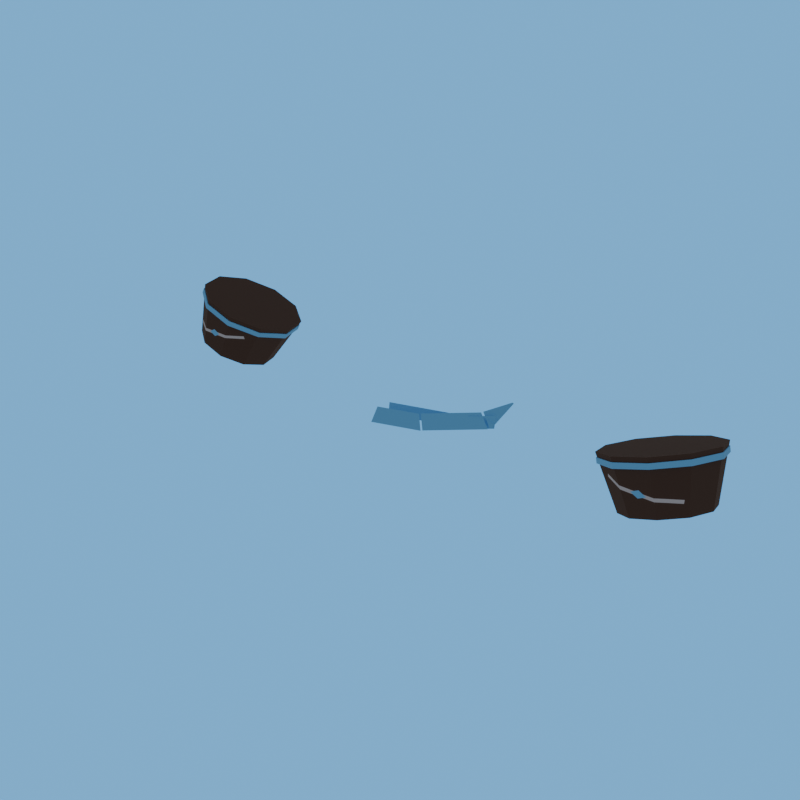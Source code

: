 # Source: conductor_cuffs_1-client.blend  (saved by Blender 5.2.44; exported with 4.5.12 LTS)
import bpy
from mathutils import Matrix  # noqa: F401  (used for matrix-valued properties, if any)

bpy.ops.wm.read_factory_settings(use_empty=True)
scene = bpy.context.scene
scene.name = 'R4_conductor_cuffs_1'

# ---- collections
col_asset_conductor_cuffs_1 = bpy.data.collections.new('Asset_conductor_cuffs_1'); scene.collection.children.link(col_asset_conductor_cuffs_1)

# ---- images (referenced by path relative to the original .blend; pixels are not part of the script)
import os
ASSET_DIR = os.environ.get("B2B_ASSET_DIR", "")  # directory of the original .blend (textures are referenced by path, not embedded)
HERE = os.path.dirname(os.path.abspath(__file__))  # packed textures are extracted next to this script under _unpacked/

def load_image(name, relpath, width, height, colorspace="sRGB"):
    """Load a texture the original file referenced (path relative to the .blend, or extracted next to this script)."""
    p = next((c for c in (os.path.join(HERE, relpath), os.path.join(ASSET_DIR, relpath)) if relpath and os.path.exists(c)), "")
    if p:
        img = bpy.data.images.load(p, check_existing=True)
        img.name = name
    else:  # same state as the original file: an image datablock whose file is absent (Cycles renders it pink)
        img = bpy.data.images.new(name, width, height)
        img.source = "FILE"
        img.filepath = "//" + (relpath or name)
    img.colorspace_settings.name = colorspace
    return img
img_conductor_cuffs_1_overlay_png = load_image('conductor_cuffs_1_overlay.png', '_unpacked/conductor_cuffs_1_overlay.d8043cdc.png', 512, 512, 'sRGB')

# ---- materials (node trees are filled in below, after node groups)
mat_rf_mat_leather_dark = bpy.data.materials.new('RF_Mat_leather_dark')
mat_rf_mat_leather_dark.diffuse_color = (0.06848, 0.04231, 0.03434, 1.0)
mat_conductor_cuffs_1_decal = bpy.data.materials.new('conductor_cuffs_1_Decal')
mat_conductor_cuffs_1_decal.diffuse_color = (0.06848, 0.04231, 0.03434, 1.0)
mat_rf_mat_sky = bpy.data.materials.new('RF_Mat_sky')
mat_rf_mat_sky.diffuse_color = (0.159, 0.5149, 0.9734, 1.0)
mat_conductor_cuffs_1_decal_001 = bpy.data.materials.new('conductor_cuffs_1_Decal.001')
mat_conductor_cuffs_1_decal_001.diffuse_color = (0.06848, 0.04231, 0.03434, 1.0)

# ---- material node trees
mat_rf_mat_leather_dark.use_nodes = True; mat_rf_mat_leather_dark.node_tree.nodes.clear()
_N = mat_rf_mat_leather_dark.node_tree.nodes; _L = mat_rf_mat_leather_dark.node_tree.links
n0 = _N.new('ShaderNodeBsdfPrincipled'); n0.name = 'Principled BSDF'; n0.location = (-200, 100)
n0.inputs[0].default_value = (0.06848, 0.04231, 0.03434, 1.0)
n0.inputs[2].default_value = 1.0
n0.inputs[10].default_value = 0.005
n1 = _N.new('ShaderNodeOutputMaterial'); n1.name = 'Material Output'; n1.location = (200, 100)
_L.new(n0.outputs[0], n1.inputs[0])
n1.is_active_output = True
mat_conductor_cuffs_1_decal.use_nodes = True; mat_conductor_cuffs_1_decal.node_tree.nodes.clear()
_N = mat_conductor_cuffs_1_decal.node_tree.nodes; _L = mat_conductor_cuffs_1_decal.node_tree.links
n0 = _N.new('ShaderNodeBsdfPrincipled'); n0.name = 'Principled BSDF'; n0.location = (-200, 100)
n0.inputs[2].default_value = 1.0
n0.inputs[10].default_value = 0.005
n1 = _N.new('ShaderNodeOutputMaterial'); n1.name = 'Material Output'; n1.location = (200, 100)
n2 = _N.new('ShaderNodeTexImage'); n2.name = 'Image Texture'; n2.location = (0, 0)
n2.image = img_conductor_cuffs_1_overlay_png
n3 = _N.new('ShaderNodeUVMap'); n3.name = 'UV Map'; n3.location = (0, 0)
n3.width = 160
n3.uv_map = 'UVMap'
_L.new(n0.outputs[0], n1.inputs[0])
_L.new(n2.outputs[0], n0.inputs[0])
_L.new(n3.outputs[0], n2.inputs[0])
n1.is_active_output = True
mat_rf_mat_sky.use_nodes = True; mat_rf_mat_sky.node_tree.nodes.clear()
_N = mat_rf_mat_sky.node_tree.nodes; _L = mat_rf_mat_sky.node_tree.links
n0 = _N.new('ShaderNodeBsdfPrincipled'); n0.name = 'Principled BSDF'; n0.location = (-200, 100)
n0.inputs[0].default_value = (0.159, 0.5149, 0.9734, 1.0)
n0.inputs[2].default_value = 1.0
n0.inputs[10].default_value = 0.005
n1 = _N.new('ShaderNodeOutputMaterial'); n1.name = 'Material Output'; n1.location = (200, 100)
_L.new(n0.outputs[0], n1.inputs[0])
n1.is_active_output = True
mat_conductor_cuffs_1_decal_001.use_nodes = True; mat_conductor_cuffs_1_decal_001.node_tree.nodes.clear()
_N = mat_conductor_cuffs_1_decal_001.node_tree.nodes; _L = mat_conductor_cuffs_1_decal_001.node_tree.links
n0 = _N.new('ShaderNodeBsdfPrincipled'); n0.name = 'Principled BSDF'; n0.location = (-200, 100)
n0.inputs[2].default_value = 1.0
n0.inputs[10].default_value = 0.005
n1 = _N.new('ShaderNodeOutputMaterial'); n1.name = 'Material Output'; n1.location = (200, 100)
n2 = _N.new('ShaderNodeTexImage'); n2.name = 'Image Texture'; n2.location = (0, 0)
n2.image = img_conductor_cuffs_1_overlay_png
n3 = _N.new('ShaderNodeUVMap'); n3.name = 'UV Map'; n3.location = (0, 0)
n3.width = 160
n3.uv_map = 'UVMap'
_L.new(n0.outputs[0], n1.inputs[0])
_L.new(n2.outputs[0], n0.inputs[0])
_L.new(n3.outputs[0], n2.inputs[0])
n1.is_active_output = True

# ---- world
world_r4_conductor_cuffs_1_sky = bpy.data.worlds.new('R4_conductor_cuffs_1_Sky'); scene.world = world_r4_conductor_cuffs_1_sky
world_r4_conductor_cuffs_1_sky.use_nodes = True; world_r4_conductor_cuffs_1_sky.node_tree.nodes.clear()
_N = world_r4_conductor_cuffs_1_sky.node_tree.nodes; _L = world_r4_conductor_cuffs_1_sky.node_tree.links
n0 = _N.new('ShaderNodeBackground'); n0.name = 'Background'; n0.location = (-200, 100)
n0.inputs[0].default_value = (0.75, 0.75, 0.75, 1.0)
n0.inputs[1].default_value = 0.45
n1 = _N.new('ShaderNodeOutputWorld'); n1.name = 'World Output'; n1.location = (200, 100)
n2 = _N.new('ShaderNodeBackground'); n2.name = 'Background.001'; n2.location = (0, 0)
n2.inputs[0].default_value = (0.159, 0.5149, 0.9734, 1.0)
n3 = _N.new('ShaderNodeLightPath'); n3.name = 'Light Path'; n3.location = (0, 0)
n4 = _N.new('ShaderNodeMixShader'); n4.name = 'Mix Shader'; n4.location = (0, 0)
_L.new(n3.outputs[0], n4.inputs[0])
_L.new(n0.outputs[0], n4.inputs[1])
_L.new(n2.outputs[0], n4.inputs[2])
_L.new(n4.outputs[0], n1.inputs[0])
n1.is_active_output = True

# ---- meshes
me_cuff_leather_l_mesh = bpy.data.meshes.new('Cuff_Leather.L_Mesh')
me_cuff_leather_l_mesh.from_pydata([(0.9741, -0.06093, 1.219), (0.9341, -0.1649, 1.229), (0.8439, -0.2291, 1.212), (0.7382, -0.2291, 1.176), (0.6573, -0.1649, 1.133), (0.632, -0.06093, 1.1), (0.6721, 0.04302, 1.09), (0.7622, 0.1073, 1.106), (0.8679, 0.1073, 1.143), (0.9489, 0.04302, 1.186), (0.9888, -0.09842, 1.042), (0.9585, -0.1771, 1.049), (0.8903, -0.2257, 1.037), (0.8102, -0.2257, 1.009), (0.749, -0.1771, 0.9769), (0.7299, -0.09842, 0.9521), (0.7602, -0.01975, 0.9444), (0.8284, 0.02888, 0.9568), (0.9084, 0.02888, 0.9845), (0.9697, -0.01975, 1.017), (0.9783, -0.06431, 1.204), (0.9384, -0.1677, 1.214), (0.8488, -0.2316, 1.197), (0.7437, -0.2316, 1.161), (0.6632, -0.1677, 1.118), (0.6381, -0.06431, 1.086), (0.6779, 0.03906, 1.076), (0.7675, 0.1029, 1.092), (0.8727, 0.1029, 1.128), (0.9532, 0.03906, 1.171), (0.9837, -0.06796, 1.188), (0.9439, -0.1713, 1.198), (0.8543, -0.2352, 1.182), (0.7491, -0.2352, 1.145), (0.6687, -0.1713, 1.103), (0.6435, -0.06796, 1.07), (0.6834, 0.03541, 1.06), (0.773, 0.0993, 1.076), (0.8781, 0.0993, 1.113), (0.9586, 0.03541, 1.155), (-0.632, -0.06093, 1.1), (-0.6573, -0.1649, 1.133), (-0.7382, -0.2291, 1.176), (-0.8439, -0.2291, 1.212), (-0.9341, -0.1649, 1.229), (-0.9741, -0.06093, 1.219), (-0.9489, 0.04302, 1.186), (-0.8679, 0.1073, 1.143), (-0.7622, 0.1073, 1.106), (-0.6721, 0.04302, 1.09), (-0.7299, -0.09842, 0.9521), (-0.749, -0.1771, 0.9769), (-0.8102, -0.2257, 1.009), (-0.8903, -0.2257, 1.037), (-0.9585, -0.1771, 1.049), (-0.9888, -0.09842, 1.042), (-0.9697, -0.01975, 1.017), (-0.9084, 0.02888, 0.9845), (-0.8284, 0.02888, 0.9568), (-0.7602, -0.01975, 0.9444), (-0.6381, -0.06431, 1.086), (-0.6632, -0.1677, 1.118), (-0.7437, -0.2316, 1.161), (-0.8488, -0.2316, 1.197), (-0.9384, -0.1677, 1.214), (-0.9783, -0.06431, 1.204), (-0.9532, 0.03906, 1.171), (-0.8727, 0.1029, 1.128), (-0.7675, 0.1029, 1.092), (-0.6779, 0.03906, 1.076), (-0.6435, -0.06796, 1.07), (-0.6687, -0.1713, 1.103), (-0.7491, -0.2352, 1.145), (-0.8543, -0.2352, 1.182), (-0.9439, -0.1713, 1.198), (-0.9837, -0.06796, 1.188), (-0.9586, 0.03541, 1.155), (-0.8781, 0.0993, 1.113), (-0.773, 0.0993, 1.076), (-0.6834, 0.03541, 1.06), (0.2897, -0.4146, 1.239), (0.3428, -0.4018, 1.202), (0.3805, -0.3893, 1.202), (0.3765, -0.386, 1.239), (0.3428, -0.4018, 1.202), (0.2897, -0.4146, 1.239), (0.1647, -0.4559, 1.239), (0.1647, -0.4606, 1.202), (0.4397, -0.3399, 1.202), (0.4397, -0.3331, 1.239), (0.3815, -0.3831, 1.239), (0.3855, -0.3865, 1.202), (0.2248, -0.4851, 1.245), (0.2914, -0.4889, 1.208), (0.2999, -0.4859, 1.208), (0.2784, -0.4666, 1.245), (0.2914, -0.4889, 1.208), (0.2248, -0.4851, 1.245), (0.164, -0.5061, 1.245), (0.164, -0.5328, 1.208), (0.3673, -0.3873, 1.246), (0.4296, -0.37, 1.209), (0.4355, -0.3647, 1.209), (0.4044, -0.354, 1.246), (0.4296, -0.37, 1.209), (0.3673, -0.3873, 1.246), (0.2823, -0.4637, 1.246), (0.3038, -0.483, 1.209), (0.4407, -0.3517, 1.21), (0.4407, -0.2509, 1.244), (0.4375, -0.2533, 1.247), (0.4072, -0.3486, 1.247), (0.4383, -0.3593, 1.21)], [], [(9, 8, 7, 6, 5, 4, 3, 2, 1, 0), (10, 11, 12, 13, 14, 15, 16, 17, 18, 19), (0, 1, 11, 10), (1, 2, 12, 11), (2, 3, 13, 12), (3, 4, 14, 13), (4, 5, 15, 14), (5, 6, 16, 15), (6, 7, 17, 16), (7, 8, 18, 17), (8, 9, 19, 18), (9, 0, 10, 19), (29, 28, 27, 26, 25, 24, 23, 22, 21, 20), (30, 31, 32, 33, 34, 35, 36, 37, 38, 39), (20, 21, 31, 30), (21, 22, 32, 31), (22, 23, 33, 32), (23, 24, 34, 33), (24, 25, 35, 34), (25, 26, 36, 35), (26, 27, 37, 36), (27, 28, 38, 37), (28, 29, 39, 38), (29, 20, 30, 39), (49, 48, 47, 46, 45, 44, 43, 42, 41, 40), (50, 51, 52, 53, 54, 55, 56, 57, 58, 59), (40, 41, 51, 50), (41, 42, 52, 51), (42, 43, 53, 52), (43, 44, 54, 53), (44, 45, 55, 54), (45, 46, 56, 55), (46, 47, 57, 56), (47, 48, 58, 57), (48, 49, 59, 58), (49, 40, 50, 59), (69, 68, 67, 66, 65, 64, 63, 62, 61, 60), (70, 71, 72, 73, 74, 75, 76, 77, 78, 79), (60, 61, 71, 70), (61, 62, 72, 71), (62, 63, 73, 72), (63, 64, 74, 73), (64, 65, 75, 74), (65, 66, 76, 75), (66, 67, 77, 76), (67, 68, 78, 77), (68, 69, 79, 78), (69, 60, 70, 79), (80, 81, 82, 83), (84, 85, 86, 87), (88, 89, 90, 91), (92, 95, 94, 93), (96, 97, 98, 99), (100, 103, 102, 101), (104, 105, 106, 107), (108, 112, 111, 110, 109)])
me_cuff_leather_l_mesh.polygons.foreach_set('material_index', [1, 1, 1, 1, 1, 1, 1, 1, 1, 1, 1, 1, 2, 2, 2, 2, 2, 2, 2, 2, 2, 2, 2, 2, 3, 3, 3, 3, 3, 3, 3, 3, 3, 3, 3, 3, 2, 2, 2, 2, 2, 2, 2, 2, 2, 2, 2, 2, 2, 2, 2, 2, 2, 2, 2, 2])
_uv = me_cuff_leather_l_mesh.uv_layers.new(name='UVMap')
_uv.uv.foreach_set('vector', [0.8334, 1.031, 0.6085, 0.8053, 0.3149, 0.6127, 0.06461, 0.5266, -0.04672, 0.5798, 0.02342, 0.7521, 0.2483, 0.9776, 0.5419, 1.17, 0.7922, 1.256, 0.9035, 1.203, 0.9442, 0.2722, 0.86, 0.3125, 0.6705, 0.2473, 0.4483, 0.1015, 0.2781, -0.06918, 0.225, -0.1996, 0.3093, -0.2398, 0.4987, -0.1747, 0.721, -0.02888, 0.8912, 0.1418, 0.9035, 1.203, 0.7922, 1.256, 0.86, 0.3125, 0.9442, 0.2722, 0.7922, 1.256, 0.5419, 1.17, 0.6705, 0.2473, 0.86, 0.3125, 0.5419, 1.17, 0.2483, 0.9776, 0.4483, 0.1015, 0.6705, 0.2473, 0.2483, 0.9776, 0.02342, 0.7521, 0.2781, -0.06918, 0.4483, 0.1015, 0.02342, 0.7521, -0.04672, 0.5798, 0.225, -0.1996, 0.2781, -0.06918, -0.04672, 0.5798, 0.06461, 0.5266, 0.3093, -0.2398, 0.225, -0.1996, 0.06461, 0.5266, 0.3149, 0.6127, 0.4987, -0.1747, 0.3093, -0.2398, 0.3149, 0.6127, 0.6085, 0.8053, 0.721, -0.02888, 0.4987, -0.1747, 0.6085, 0.8053, 0.8334, 1.031, 0.8912, 0.1418, 0.721, -0.02888, 0.8334, 1.031, 0.9035, 1.203, 0.9442, 0.2722, 0.8912, 0.1418, 0.0, 0.0, 0.0, 0.0, 0.0, 0.0, 0.0, 0.0, 0.0, 0.0, 0.0, 0.0, 0.0, 0.0, 0.0, 0.0, 0.0, 0.0, 0.0, 0.0, 0.0, 0.0, 0.0, 0.0, 0.0, 0.0, 0.0, 0.0, 0.0, 0.0, 0.0, 0.0, 0.0, 0.0, 0.0, 0.0, 0.0, 0.0, 0.0, 0.0, 0.0, 0.0, 0.0, 0.0, 0.0, 0.0, 0.0, 0.0, 0.0, 0.0, 0.0, 0.0, 0.0, 0.0, 0.0, 0.0, 0.0, 0.0, 0.0, 0.0, 0.0, 0.0, 0.0, 0.0, 0.0, 0.0, 0.0, 0.0, 0.0, 0.0, 0.0, 0.0, 0.0, 0.0, 0.0, 0.0, 0.0, 0.0, 0.0, 0.0, 0.0, 0.0, 0.0, 0.0, 0.0, 0.0, 0.0, 0.0, 0.0, 0.0, 0.0, 0.0, 0.0, 0.0, 0.0, 0.0, 0.0, 0.0, 0.0, 0.0, 0.0, 0.0, 0.0, 0.0, 0.0, 0.0, 0.0, 0.0, 0.0, 0.0, 0.0, 0.0, 0.0, 0.0, 0.0, 0.0, 0.0, 0.0, 0.0, 0.0, 0.9354, 0.5266, 0.6851, 0.6127, 0.3915, 0.8053, 0.1666, 1.031, 0.09649, 1.203, 0.2078, 1.256, 0.4581, 1.17, 0.7517, 0.9776, 0.9766, 0.7521, 1.047, 0.5798, 0.775, -0.1996, 0.7219, -0.06918, 0.5517, 0.1015, 0.3295, 0.2473, 0.14, 0.3125, 0.05576, 0.2722, 0.1088, 0.1418, 0.279, -0.02888, 0.5013, -0.1747, 0.6907, -0.2398, 1.047, 0.5798, 0.9766, 0.7521, 0.7219, -0.06918, 0.775, -0.1996, 0.9766, 0.7521, 0.7517, 0.9776, 0.5517, 0.1015, 0.7219, -0.06918, 0.7517, 0.9776, 0.4581, 1.17, 0.3295, 0.2473, 0.5517, 0.1015, 0.4581, 1.17, 0.2078, 1.256, 0.14, 0.3125, 0.3295, 0.2473, 0.2078, 1.256, 0.09649, 1.203, 0.05576, 0.2722, 0.14, 0.3125, 0.09649, 1.203, 0.1666, 1.031, 0.1088, 0.1418, 0.05576, 0.2722, 0.1666, 1.031, 0.3915, 0.8053, 0.279, -0.02888, 0.1088, 0.1418, 0.3915, 0.8053, 0.6851, 0.6127, 0.5013, -0.1747, 0.279, -0.02888, 0.6851, 0.6127, 0.9354, 0.5266, 0.6907, -0.2398, 0.5013, -0.1747, 0.9354, 0.5266, 1.047, 0.5798, 0.775, -0.1996, 0.6907, -0.2398, 0.0, 0.0, 0.0, 0.0, 0.0, 0.0, 0.0, 0.0, 0.0, 0.0, 0.0, 0.0, 0.0, 0.0, 0.0, 0.0, 0.0, 0.0, 0.0, 0.0, 0.0, 0.0, 0.0, 0.0, 0.0, 0.0, 0.0, 0.0, 0.0, 0.0, 0.0, 0.0, 0.0, 0.0, 0.0, 0.0, 0.0, 0.0, 0.0, 0.0, 0.0, 0.0, 0.0, 0.0, 0.0, 0.0, 0.0, 0.0, 0.0, 0.0, 0.0, 0.0, 0.0, 0.0, 0.0, 0.0, 0.0, 0.0, 0.0, 0.0, 0.0, 0.0, 0.0, 0.0, 0.0, 0.0, 0.0, 0.0, 0.0, 0.0, 0.0, 0.0, 0.0, 0.0, 0.0, 0.0, 0.0, 0.0, 0.0, 0.0, 0.0, 0.0, 0.0, 0.0, 0.0, 0.0, 0.0, 0.0, 0.0, 0.0, 0.0, 0.0, 0.0, 0.0, 0.0, 0.0, 0.0, 0.0, 0.0, 0.0, 0.0, 0.0, 0.0, 0.0, 0.0, 0.0, 0.0, 0.0, 0.0, 0.0, 0.0, 0.0, 0.0, 0.0, 0.0, 0.0, 0.0, 0.0, 0.0, 0.0, 0.0, 0.0, 0.0, 0.0, 0.0, 0.0, 0.0, 0.0, 0.0, 0.0, 0.0, 0.0, 0.0, 0.0, 0.0, 0.0, 0.0, 0.0, 0.0, 0.0, 0.0, 0.0, 0.0, 0.0, 0.0, 0.0, 0.0, 0.0, 0.0, 0.0, 0.0, 0.0, 0.0, 0.0, 0.0, 0.0, 0.0, 0.0, 0.0, 0.0, 0.0, 0.0, 0.0, 0.0, 0.0, 0.0, 0.0, 0.0, 0.0, 0.0, 0.0, 0.0, 0.0, 0.0, 0.0, 0.0, 0.0, 0.0, 0.0, 0.0, 0.0, 0.0, 0.0, 0.0, 0.0, 0.0])
me_cuff_leather_l_mesh.materials.append(mat_rf_mat_leather_dark)
me_cuff_leather_l_mesh.materials.append(mat_conductor_cuffs_1_decal)
me_cuff_leather_l_mesh.materials.append(mat_rf_mat_sky)
me_cuff_leather_l_mesh.materials.append(mat_conductor_cuffs_1_decal_001)
me_cuff_leather_l_mesh.update()
arm_rf_pudge_rig_data_005 = bpy.data.armatures.new('RF_Pudge_Rig_Data.005')  # bones are not reproduced

# ---- objects
ob_equipment_root = bpy.data.objects.new('equipment_root', None)
ob_conductor_cuffs_1_rig = bpy.data.objects.new('conductor_cuffs_1_Rig', arm_rf_pudge_rig_data_005)
ob_conductor_cuffs_1_wearable = bpy.data.objects.new('conductor_cuffs_1_Wearable', me_cuff_leather_l_mesh)

# ---- transforms, parenting, visibility, modifiers, constraints
ob_equipment_root.location = (0.0, 0.0, 0.0)
ob_equipment_root.empty_display_size = 0.12
ob_conductor_cuffs_1_rig.parent = ob_equipment_root
ob_conductor_cuffs_1_rig.location = (0.0, 0.0, 0.0)
ob_conductor_cuffs_1_rig.show_in_front = True
ob_conductor_cuffs_1_wearable.parent = ob_conductor_cuffs_1_rig
ob_conductor_cuffs_1_wearable.location = (0.0, 0.0, 0.0)
_vg = ob_conductor_cuffs_1_wearable.vertex_groups.new(name='forearm.L')
_vg.add([0, 1, 2, 3, 4, 5, 6, 7, 8, 9, 10, 11, 12, 13, 14, 15, 16, 17, 18, 19, 20, 21, 22, 23, 24, 25, 26, 27, 28, 29, 30, 31, 32, 33, 34, 35, 36, 37, 38, 39], 1.0, 'REPLACE')
_vg = ob_conductor_cuffs_1_wearable.vertex_groups.new(name='forearm.R')
_vg.add([40, 41, 42, 43, 44, 45, 46, 47, 48, 49, 50, 51, 52, 53, 54, 55, 56, 57, 58, 59, 60, 61, 62, 63, 64, 65, 66, 67, 68, 69, 70, 71, 72, 73, 74, 75, 76, 77, 78, 79], 1.0, 'REPLACE')
_vg = ob_conductor_cuffs_1_wearable.vertex_groups.new(name='chest')
for _i, _w in zip([80, 81, 82, 83, 84, 85, 86, 87, 88, 89, 90, 91], [0.0009215, 0.0003994, 0.0003994, 0.0009215, 0.0003994, 0.0009215, 0.0009215, 0.0003994, 0.0003994, 0.0009215, 0.0009215, 0.0003994]): _vg.add([_i], _w, 'REPLACE')
_vg = ob_conductor_cuffs_1_wearable.vertex_groups.new(name='spine')
for _i, _w in zip([80, 81, 82, 83, 84, 85, 86, 87, 88, 89, 90, 91, 92, 93, 94, 95, 96, 97, 98, 99, 100, 101, 102, 103, 104, 105, 106, 107, 108, 109, 110, 111, 112], [0.7082, 0.61, 0.61, 0.7082, 0.61, 0.7082, 0.7082, 0.61, 0.61, 0.7082, 0.7082, 0.61, 0.7099, 0.6107, 0.6107, 0.7099, 0.6107, 0.7099, 0.7099, 0.6107, 0.7099, 0.6107, 0.6107, 0.7099, 0.6107, 0.7099, 0.7099, 0.6107, 0.6107, 0.703, 0.7099, 0.7099, 0.6107]): _vg.add([_i], _w, 'REPLACE')
_vg = ob_conductor_cuffs_1_wearable.vertex_groups.new(name='pelvis')
for _i, _w in zip([80, 81, 82, 83, 84, 85, 86, 87, 88, 89, 90, 91, 92, 93, 94, 95, 96, 97, 98, 99, 100, 101, 102, 103, 104, 105, 106, 107, 108, 109, 110, 111, 112], [0.2909, 0.3896, 0.3896, 0.2909, 0.3896, 0.2909, 0.2909, 0.3896, 0.3896, 0.2909, 0.2909, 0.3896, 0.2901, 0.3893, 0.3893, 0.2901, 0.3893, 0.2901, 0.2901, 0.3893, 0.2901, 0.3893, 0.3893, 0.2901, 0.3893, 0.2901, 0.2901, 0.3893, 0.3893, 0.297, 0.2901, 0.2901, 0.3893]): _vg.add([_i], _w, 'REPLACE')
_m = ob_conductor_cuffs_1_wearable.modifiers.new('Pudge_Compatible_Skin', 'ARMATURE')
_m.object = ob_conductor_cuffs_1_rig

# ---- collection membership
col_asset_conductor_cuffs_1.objects.link(ob_equipment_root)
col_asset_conductor_cuffs_1.objects.link(ob_conductor_cuffs_1_rig)
col_asset_conductor_cuffs_1.objects.link(ob_conductor_cuffs_1_wearable)

# ---- scene / render settings (as saved in the file)
scene.frame_start = 1; scene.frame_end = 250; scene.frame_set(1)
scene.render.engine = 'BLENDER_EEVEE_NEXT'
scene.render.image_settings.exr_codec = 'NONE'
scene.render.resolution_x = 1000
scene.render.resolution_y = 1000
scene.render.fps = 30
scene.render.use_bake_clear = False
scene.render.bake_margin = 0
scene.render.bake_bias = 0.0
scene.render.bake_samples = 0
scene.render.simplify_subdivision_render = 0
scene.render.simplify_child_particles_render = 0.0
scene.render.compositor_device = 'GPU'
scene.eevee.use_volume_custom_range = False
scene.eevee.gtao_distance = 0.0
scene.eevee.use_fast_gi = False
scene.eevee.fast_gi_thickness_near = 0.1
scene.eevee.fast_gi_thickness_far = 0.0
scene.eevee.ray_tracing_options.screen_trace_thickness = 0.1
bpy.context.view_layer.update()

# ---- added for rendering (the .blend has no active camera): camera
cam_auto = bpy.data.cameras.new('AutoCamera')
cam_auto.lens = 50.0
cam_auto.sensor_width = 36.0
cam_auto.clip_end = 1000.0
ob_auto_camera = bpy.data.objects.new('AutoCamera', cam_auto)
scene.collection.objects.link(ob_auto_camera)
ob_auto_camera.location = (1.94344, -2.54491, 2.65045)
ob_auto_camera.rotation_euler = (1.09748, -7.21219e-08, 0.694738)
scene.camera = ob_auto_camera
bpy.context.view_layer.update()
